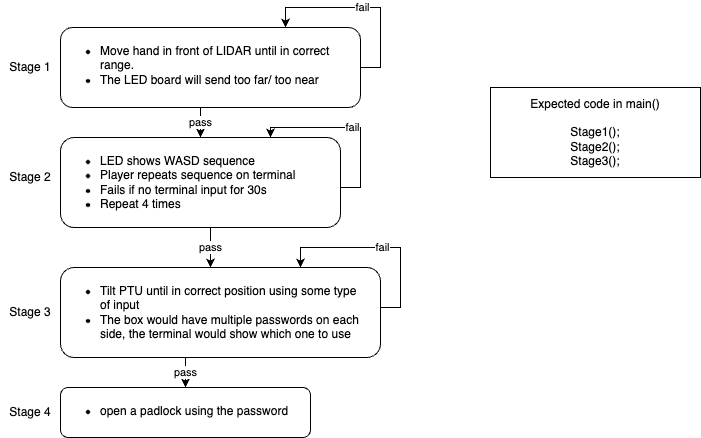

The diagram above was exported from draw.io. Its source (the exported page's mxGraphModel, read from the mxfile embedded in the PNG):
<mxGraphModel dx="1026" dy="597" grid="1" gridSize="10" guides="1" tooltips="1" connect="1" arrows="1" fold="1" page="1" pageScale="1" pageWidth="827" pageHeight="1169" math="0" shadow="0">
  <root>
    <mxCell id="0" />
    <mxCell id="1" parent="0" />
    <mxCell id="N7k61ivaDqIAsPIBq_ob-5" value="pass" style="edgeStyle=orthogonalEdgeStyle;rounded=0;orthogonalLoop=1;jettySize=auto;html=1;" edge="1" parent="1" source="N7k61ivaDqIAsPIBq_ob-1" target="N7k61ivaDqIAsPIBq_ob-4">
      <mxGeometry relative="1" as="geometry">
        <Array as="points">
          <mxPoint x="260" y="170" />
          <mxPoint x="260" y="170" />
        </Array>
      </mxGeometry>
    </mxCell>
    <mxCell id="N7k61ivaDqIAsPIBq_ob-1" value="&lt;ul&gt;&lt;li&gt;Move hand in front of LIDAR until in correct range.&lt;/li&gt;&lt;li&gt;The LED board will send too far/ too near&lt;/li&gt;&lt;/ul&gt;" style="rounded=1;whiteSpace=wrap;html=1;verticalAlign=top;align=left;spacingLeft=0;spacing=0;" vertex="1" parent="1">
      <mxGeometry x="120" y="80" width="300" height="80" as="geometry" />
    </mxCell>
    <mxCell id="N7k61ivaDqIAsPIBq_ob-2" value="Stage 1" style="text;html=1;strokeColor=none;fillColor=none;align=center;verticalAlign=middle;whiteSpace=wrap;rounded=0;" vertex="1" parent="1">
      <mxGeometry x="60" y="105" width="60" height="30" as="geometry" />
    </mxCell>
    <mxCell id="N7k61ivaDqIAsPIBq_ob-3" value="Stage 2" style="text;html=1;strokeColor=none;fillColor=none;align=center;verticalAlign=middle;whiteSpace=wrap;rounded=0;" vertex="1" parent="1">
      <mxGeometry x="60" y="215" width="60" height="30" as="geometry" />
    </mxCell>
    <mxCell id="N7k61ivaDqIAsPIBq_ob-8" value="fail" style="edgeStyle=orthogonalEdgeStyle;rounded=0;orthogonalLoop=1;jettySize=auto;html=1;exitX=1;exitY=0.5;exitDx=0;exitDy=0;entryX=0.75;entryY=0;entryDx=0;entryDy=0;" edge="1" parent="1" source="N7k61ivaDqIAsPIBq_ob-4" target="N7k61ivaDqIAsPIBq_ob-4">
      <mxGeometry relative="1" as="geometry">
        <mxPoint x="330" y="190" as="targetPoint" />
        <Array as="points">
          <mxPoint x="400" y="240" />
          <mxPoint x="420" y="240" />
          <mxPoint x="420" y="180" />
          <mxPoint x="330" y="180" />
        </Array>
      </mxGeometry>
    </mxCell>
    <mxCell id="N7k61ivaDqIAsPIBq_ob-12" value="pass" style="edgeStyle=orthogonalEdgeStyle;rounded=0;orthogonalLoop=1;jettySize=auto;html=1;" edge="1" parent="1" source="N7k61ivaDqIAsPIBq_ob-4" target="N7k61ivaDqIAsPIBq_ob-11">
      <mxGeometry relative="1" as="geometry">
        <Array as="points">
          <mxPoint x="270" y="290" />
          <mxPoint x="270" y="290" />
        </Array>
      </mxGeometry>
    </mxCell>
    <mxCell id="N7k61ivaDqIAsPIBq_ob-4" value="&lt;ul&gt;&lt;li&gt;LED shows WASD sequence&lt;/li&gt;&lt;li&gt;Player repeats sequence on terminal&lt;/li&gt;&lt;li&gt;Fails if no terminal input for 30s&lt;/li&gt;&lt;li&gt;Repeat 4 times&lt;/li&gt;&lt;/ul&gt;" style="rounded=1;whiteSpace=wrap;html=1;verticalAlign=top;align=left;spacingLeft=0;spacing=0;" vertex="1" parent="1">
      <mxGeometry x="120" y="190" width="280" height="90" as="geometry" />
    </mxCell>
    <mxCell id="N7k61ivaDqIAsPIBq_ob-7" value="fail" style="edgeStyle=orthogonalEdgeStyle;rounded=0;orthogonalLoop=1;jettySize=auto;html=1;exitX=1;exitY=0.5;exitDx=0;exitDy=0;entryX=0.75;entryY=0;entryDx=0;entryDy=0;" edge="1" parent="1" source="N7k61ivaDqIAsPIBq_ob-1" target="N7k61ivaDqIAsPIBq_ob-1">
      <mxGeometry relative="1" as="geometry">
        <Array as="points">
          <mxPoint x="440" y="120" />
          <mxPoint x="440" y="60" />
          <mxPoint x="345" y="60" />
        </Array>
      </mxGeometry>
    </mxCell>
    <mxCell id="N7k61ivaDqIAsPIBq_ob-9" value="Stage 3" style="text;html=1;strokeColor=none;fillColor=none;align=center;verticalAlign=middle;whiteSpace=wrap;rounded=0;" vertex="1" parent="1">
      <mxGeometry x="60" y="350" width="60" height="30" as="geometry" />
    </mxCell>
    <mxCell id="N7k61ivaDqIAsPIBq_ob-10" value="fail" style="edgeStyle=orthogonalEdgeStyle;rounded=0;orthogonalLoop=1;jettySize=auto;html=1;exitX=1;exitY=0.5;exitDx=0;exitDy=0;entryX=0.75;entryY=0;entryDx=0;entryDy=0;" edge="1" source="N7k61ivaDqIAsPIBq_ob-11" target="N7k61ivaDqIAsPIBq_ob-11" parent="1">
      <mxGeometry relative="1" as="geometry">
        <mxPoint x="330" y="310" as="targetPoint" />
        <Array as="points">
          <mxPoint x="440" y="360" />
          <mxPoint x="460" y="360" />
          <mxPoint x="460" y="300" />
          <mxPoint x="360" y="300" />
        </Array>
      </mxGeometry>
    </mxCell>
    <mxCell id="N7k61ivaDqIAsPIBq_ob-14" value="pass" style="edgeStyle=orthogonalEdgeStyle;rounded=0;orthogonalLoop=1;jettySize=auto;html=1;" edge="1" parent="1" source="N7k61ivaDqIAsPIBq_ob-11" target="N7k61ivaDqIAsPIBq_ob-13">
      <mxGeometry relative="1" as="geometry">
        <Array as="points">
          <mxPoint x="245" y="420" />
          <mxPoint x="245" y="420" />
        </Array>
      </mxGeometry>
    </mxCell>
    <mxCell id="N7k61ivaDqIAsPIBq_ob-11" value="&lt;ul&gt;&lt;li&gt;Tilt PTU until in correct position using some type of input&amp;nbsp;&lt;/li&gt;&lt;li&gt;The box would have multiple passwords on each side, the terminal would show which one to use&lt;/li&gt;&lt;/ul&gt;" style="rounded=1;whiteSpace=wrap;html=1;verticalAlign=top;align=left;spacingLeft=0;spacing=0;spacingRight=20;" vertex="1" parent="1">
      <mxGeometry x="120" y="320" width="320" height="90" as="geometry" />
    </mxCell>
    <mxCell id="N7k61ivaDqIAsPIBq_ob-13" value="&lt;ul&gt;&lt;li&gt;open a padlock using the password&lt;/li&gt;&lt;/ul&gt;" style="rounded=1;whiteSpace=wrap;html=1;verticalAlign=top;align=left;spacingLeft=0;spacing=0;spacingRight=20;" vertex="1" parent="1">
      <mxGeometry x="120" y="440" width="250" height="50" as="geometry" />
    </mxCell>
    <mxCell id="N7k61ivaDqIAsPIBq_ob-15" value="Stage 4" style="text;html=1;strokeColor=none;fillColor=none;align=center;verticalAlign=middle;whiteSpace=wrap;rounded=0;" vertex="1" parent="1">
      <mxGeometry x="60" y="450" width="60" height="30" as="geometry" />
    </mxCell>
    <mxCell id="N7k61ivaDqIAsPIBq_ob-16" value="Expected code in main()&lt;br&gt;&lt;br&gt;Stage1();&lt;br&gt;Stage2();&lt;br&gt;Stage3();" style="whiteSpace=wrap;html=1;" vertex="1" parent="1">
      <mxGeometry x="550" y="140" width="210" height="90" as="geometry" />
    </mxCell>
  </root>
</mxGraphModel>